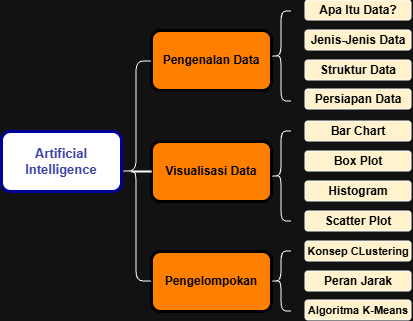

The diagram above was exported from draw.io. Its source (the exported page's mxGraphModel, read from the mxfile embedded in the PNG):
<mxGraphModel dx="555" dy="278" grid="1" gridSize="10" guides="1" tooltips="1" connect="1" arrows="1" fold="1" page="1" pageScale="1" pageWidth="827" pageHeight="1169" math="0" shadow="0">
  <root>
    <mxCell id="0" />
    <mxCell id="1" parent="0" />
    <mxCell id="60A8dGmOUs_Z0O4CWbwy-2" parent="1" style="rounded=1;whiteSpace=wrap;html=1;fillColor=light-dark(#FFFFFF,#FFFFFF);strokeColor=light-dark(#000000,#000099);strokeWidth=3;" value="&lt;font style=&quot;color: light-dark(rgb(0, 0, 0), rgb(60, 64, 168)); font-size: 13px;&quot;&gt;&lt;b&gt;Artificial Intelligence&lt;/b&gt;&lt;/font&gt;" vertex="1">
      <mxGeometry height="60" width="120" x="50" y="180" as="geometry" />
    </mxCell>
    <mxCell id="60A8dGmOUs_Z0O4CWbwy-3" parent="1" style="whiteSpace=wrap;html=1;fillColor=light-dark(#FFFFFF,#FF8000);strokeColor=light-dark(#000000,#000000);rounded=1;strokeWidth=3;fontColor=light-dark(#000000,#000000);fontStyle=1" value="&lt;font&gt;Pengenalan Data&lt;/font&gt;" vertex="1">
      <mxGeometry height="60" width="120" x="200" y="79" as="geometry" />
    </mxCell>
    <mxCell id="60A8dGmOUs_Z0O4CWbwy-5" parent="1" style="whiteSpace=wrap;html=1;fillColor=light-dark(#FFFFFF,#FF8000);strokeColor=light-dark(#000000,#000000);rounded=1;strokeWidth=3;fontColor=light-dark(#000000,#000000);fontStyle=1" value="Pengelompokan" vertex="1">
      <mxGeometry height="60" width="120" x="200" y="300" as="geometry" />
    </mxCell>
    <mxCell id="60A8dGmOUs_Z0O4CWbwy-11" parent="1" style="whiteSpace=wrap;html=1;fillColor=light-dark(#FFFFFF,#FF8000);strokeColor=light-dark(#000000,#000000);rounded=1;strokeWidth=3;fontColor=light-dark(#000000,#000000);fontStyle=1" value="Visualisasi Data" vertex="1">
      <mxGeometry height="60" width="120" x="200" y="190" as="geometry" />
    </mxCell>
    <mxCell id="60A8dGmOUs_Z0O4CWbwy-13" parent="1" style="rounded=1;whiteSpace=wrap;html=1;labelBackgroundColor=none;fillColor=light-dark(#FFFFFF,#FFF2CC);fontStyle=1" value="&lt;font style=&quot;color: light-dark(rgb(0, 0, 0), rgb(0, 0, 0));&quot;&gt;Apa Itu Data?&lt;/font&gt;" vertex="1">
      <mxGeometry height="20" width="106" x="354" y="49" as="geometry" />
    </mxCell>
    <mxCell id="60A8dGmOUs_Z0O4CWbwy-15" parent="1" style="rounded=1;whiteSpace=wrap;html=1;labelBackgroundColor=none;fillColor=light-dark(#FFFFFF,#FFF2CC);fontStyle=1" value="&lt;font style=&quot;color: light-dark(rgb(0, 0, 0), rgb(0, 0, 0));&quot;&gt;Jenis-Jenis Data&lt;/font&gt;" vertex="1">
      <mxGeometry height="20" width="106" x="354" y="79" as="geometry" />
    </mxCell>
    <mxCell id="60A8dGmOUs_Z0O4CWbwy-16" parent="1" style="rounded=1;whiteSpace=wrap;html=1;labelBackgroundColor=none;fillColor=light-dark(#FFFFFF,#FFF2CC);fontStyle=1" value="&lt;font style=&quot;color: light-dark(rgb(0, 0, 0), rgb(0, 0, 0));&quot;&gt;Struktur Data&lt;/font&gt;" vertex="1">
      <mxGeometry height="20" width="106" x="354" y="109" as="geometry" />
    </mxCell>
    <mxCell id="60A8dGmOUs_Z0O4CWbwy-17" parent="1" style="rounded=1;whiteSpace=wrap;html=1;labelBackgroundColor=none;fillColor=light-dark(#FFFFFF,#FFF2CC);fontStyle=1" value="&lt;font style=&quot;color: light-dark(rgb(0, 0, 0), rgb(0, 0, 0));&quot;&gt;Bar Chart&lt;/font&gt;" vertex="1">
      <mxGeometry height="20" width="106" x="354" y="170" as="geometry" />
    </mxCell>
    <mxCell id="60A8dGmOUs_Z0O4CWbwy-18" parent="1" style="rounded=1;whiteSpace=wrap;html=1;labelBackgroundColor=none;fillColor=light-dark(#FFFFFF,#FFF2CC);fontStyle=1" value="&lt;font style=&quot;color: light-dark(rgb(0, 0, 0), rgb(0, 0, 0));&quot;&gt;Box Plot&lt;/font&gt;" vertex="1">
      <mxGeometry height="20" width="106" x="354" y="200" as="geometry" />
    </mxCell>
    <mxCell id="60A8dGmOUs_Z0O4CWbwy-19" parent="1" style="rounded=1;whiteSpace=wrap;html=1;labelBackgroundColor=none;fillColor=light-dark(#FFFFFF,#FFF2CC);fontStyle=1" value="&lt;font style=&quot;color: light-dark(rgb(0, 0, 0), rgb(0, 0, 0));&quot;&gt;Scatter Plot&lt;/font&gt;" vertex="1">
      <mxGeometry height="20" width="106" x="354" y="260" as="geometry" />
    </mxCell>
    <mxCell id="60A8dGmOUs_Z0O4CWbwy-20" parent="1" style="rounded=1;whiteSpace=wrap;html=1;labelBackgroundColor=none;fillColor=light-dark(#FFFFFF,#FFF2CC);fontStyle=1" value="&lt;font style=&quot;color: light-dark(rgb(0, 0, 0), rgb(0, 0, 0));&quot;&gt;Histogram&lt;/font&gt;" vertex="1">
      <mxGeometry height="20" width="106" x="354" y="230" as="geometry" />
    </mxCell>
    <mxCell id="60A8dGmOUs_Z0O4CWbwy-22" parent="1" style="rounded=1;whiteSpace=wrap;html=1;labelBackgroundColor=none;fillColor=light-dark(#FFFFFF,#FFF2CC);fontStyle=1;fontColor=light-dark(#000000,#000000);" value="&lt;font style=&quot;font-size: 11px;&quot;&gt;Konsep CLustering&lt;/font&gt;" vertex="1">
      <mxGeometry height="20" width="106" x="354" y="290" as="geometry" />
    </mxCell>
    <mxCell id="60A8dGmOUs_Z0O4CWbwy-23" parent="1" style="rounded=1;whiteSpace=wrap;html=1;labelBackgroundColor=none;fillColor=light-dark(#FFFFFF,#FFF2CC);fontStyle=1" value="&lt;font style=&quot;color: light-dark(rgb(0, 0, 0), rgb(0, 0, 0));&quot;&gt;Peran Jarak&lt;/font&gt;" vertex="1">
      <mxGeometry height="20" width="106" x="354" y="320" as="geometry" />
    </mxCell>
    <mxCell id="60A8dGmOUs_Z0O4CWbwy-25" parent="1" style="rounded=1;whiteSpace=wrap;html=1;labelBackgroundColor=none;fillColor=light-dark(#FFFFFF,#FFF2CC);fontStyle=1" value="&lt;font style=&quot;color: light-dark(rgb(0, 0, 0), rgb(0, 0, 0)); font-size: 11px;&quot;&gt;Algoritma K-Means&lt;/font&gt;" vertex="1">
      <mxGeometry height="20" width="106" x="354" y="349" as="geometry" />
    </mxCell>
    <mxCell id="60A8dGmOUs_Z0O4CWbwy-26" parent="1" style="rounded=1;whiteSpace=wrap;html=1;labelBackgroundColor=none;fillColor=light-dark(#FFFFFF,#FFF2CC);fontStyle=1" value="&lt;font style=&quot;color: light-dark(rgb(0, 0, 0), rgb(0, 0, 0));&quot;&gt;Persiapan Data&lt;/font&gt;" vertex="1">
      <mxGeometry height="20" width="106" x="354" y="138" as="geometry" />
    </mxCell>
    <mxCell id="60A8dGmOUs_Z0O4CWbwy-29" parent="1" style="shape=curlyBracket;whiteSpace=wrap;html=1;rounded=1;labelPosition=left;verticalLabelPosition=middle;align=right;verticalAlign=middle;" value="" vertex="1">
      <mxGeometry height="90" width="20" x="320" y="60" as="geometry" />
    </mxCell>
    <mxCell id="60A8dGmOUs_Z0O4CWbwy-30" parent="1" style="shape=curlyBracket;whiteSpace=wrap;html=1;rounded=1;labelPosition=left;verticalLabelPosition=middle;align=right;verticalAlign=middle;" value="" vertex="1">
      <mxGeometry height="90" width="20" x="320" y="180" as="geometry" />
    </mxCell>
    <mxCell id="60A8dGmOUs_Z0O4CWbwy-31" parent="1" style="shape=curlyBracket;whiteSpace=wrap;html=1;rounded=1;labelPosition=left;verticalLabelPosition=middle;align=right;verticalAlign=middle;" value="" vertex="1">
      <mxGeometry height="60" width="20" x="320" y="300" as="geometry" />
    </mxCell>
    <mxCell id="60A8dGmOUs_Z0O4CWbwy-32" parent="1" style="shape=curlyBracket;whiteSpace=wrap;html=1;rounded=1;labelPosition=left;verticalLabelPosition=middle;align=right;verticalAlign=middle;size=0.5;" value="" vertex="1">
      <mxGeometry height="220" width="30" x="170" y="110" as="geometry" />
    </mxCell>
    <mxCell id="60A8dGmOUs_Z0O4CWbwy-37" parent="1" style="line;strokeWidth=2;html=1;" value="" vertex="1">
      <mxGeometry height="10" width="20" x="180" y="215" as="geometry" />
    </mxCell>
  </root>
</mxGraphModel>